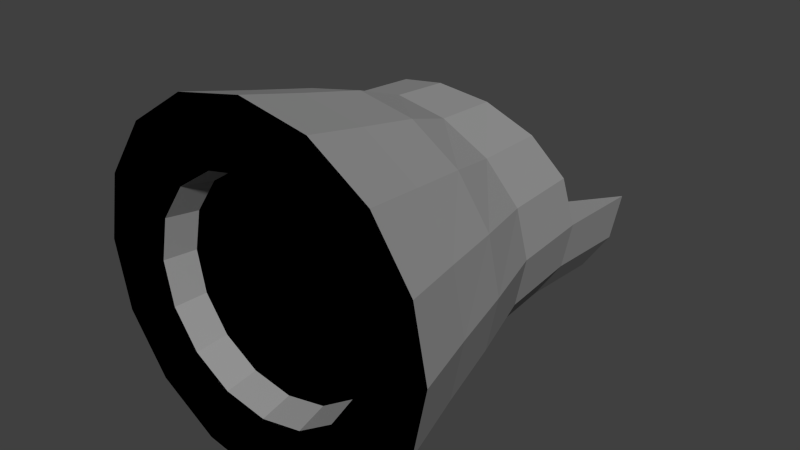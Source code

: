 # Source: Engine1.blend  (saved by Blender 2.74.0; exported with 4.5.12 LTS)
import bpy
from mathutils import Matrix  # noqa: F401  (used for matrix-valued properties, if any)

bpy.ops.wm.read_factory_settings(use_empty=True)
scene = bpy.context.scene
scene.name = 'Scene'

# ---- collections
col_collection_1 = bpy.data.collections.new('Collection 1'); scene.collection.children.link(col_collection_1)

# ---- materials (node trees are filled in below, after node groups)
mat_border = bpy.data.materials.new('Border')
mat_border.alpha_threshold = 0.0
mat_border.use_transparent_shadow = False
mat_border.diffuse_color = (0.5071, 0.1955, 0.02763, 1.0)
mat_border.specular_color = (1.0, 0.00547, 0.06559)
mat_border.roughness = 0.5
mat_border.specular_intensity = 0.6765
mat_handle_joint = bpy.data.materials.new('Handle_Joint')
mat_handle_joint.alpha_threshold = 0.0
mat_handle_joint.use_transparent_shadow = False
mat_handle_joint.diffuse_color = (0.0, 0.0, 0.0, 1.0)
mat_handle_joint.roughness = 0.5
mat_handle_pipe = bpy.data.materials.new('Handle_Pipe')
mat_handle_pipe.alpha_threshold = 0.0
mat_handle_pipe.use_transparent_shadow = False
mat_handle_pipe.diffuse_color = (0.3108, 0.3108, 0.3108, 1.0)
mat_handle_pipe.specular_color = (0.03461, 0.0003793, 1.0)
mat_handle_pipe.roughness = 0.5
mat_handle_pipe.specular_intensity = 0.762
mat_handle_connector = bpy.data.materials.new('Handle_Connector')
mat_handle_connector.alpha_threshold = 0.0
mat_handle_connector.use_transparent_shadow = False
mat_handle_connector.diffuse_color = (0.7942, 0.8, 0.0412, 1.0)
mat_handle_connector.specular_color = (1.0, 0.5171, 0.2477)
mat_handle_connector.roughness = 0.5
mat_woodbase = bpy.data.materials.new('WoodBase')
mat_woodbase.alpha_threshold = 0.0
mat_woodbase.use_transparent_shadow = False
mat_woodbase.diffuse_color = (0.0985, 0.03017, 0.01397, 1.0)
mat_woodbase.roughness = 0.5
mat_handlebase = bpy.data.materials.new('HandleBase')
mat_handlebase.alpha_threshold = 0.0
mat_handlebase.use_transparent_shadow = False
mat_handlebase.diffuse_color = (0.06372, 0.06372, 0.06372, 1.0)
mat_handlebase.roughness = 0.5
mat_woodbaselight = bpy.data.materials.new('WoodBaseLight')
mat_woodbaselight.alpha_threshold = 0.0
mat_woodbaselight.use_transparent_shadow = False
mat_woodbaselight.diffuse_color = (0.4575, 0.1504, 0.06671, 1.0)
mat_woodbaselight.roughness = 0.5
mat_player_color = bpy.data.materials.new('Player_Color')
mat_player_color.alpha_threshold = 0.0
mat_player_color.use_transparent_shadow = False
mat_player_color.diffuse_color = (0.723, 0.3999, 0.2186, 1.0)
mat_player_color.roughness = 0.5
mat_player_color.line_color = (0.0, 0.0, 0.0, 1.0)
mat_playershirt = bpy.data.materials.new('PlayerShirt')
mat_playershirt.alpha_threshold = 0.0
mat_playershirt.use_transparent_shadow = False
mat_playershirt.diffuse_color = (0.8, 0.0, 0.002626, 1.0)
mat_playershirt.roughness = 0.5
mat_playertrousers = bpy.data.materials.new('PlayerTrousers')
mat_playertrousers.alpha_threshold = 0.0
mat_playertrousers.use_transparent_shadow = False
mat_playertrousers.diffuse_color = (0.0, 0.001253, 0.8, 1.0)
mat_playertrousers.roughness = 0.5
mat_playershoes = bpy.data.materials.new('PlayerShoes')
mat_playershoes.alpha_threshold = 0.0
mat_playershoes.use_transparent_shadow = False
mat_playershoes.diffuse_color = (0.0, 0.0, 0.0, 1.0)
mat_playershoes.roughness = 0.5

# ---- material node trees

# ---- world
world_world = bpy.data.worlds.new('World'); scene.world = world_world
world_world.color = (0.05088, 0.05088, 0.05088)
world_world.use_sun_shadow = False
world_world.sun_shadow_jitter_overblur = 0.0
world_world.cycles.sampling_method = 'MANUAL'
world_world.cycles.sample_map_resolution = 256

# ---- meshes
me_plane_000 = bpy.data.meshes.new('Plane.000')
me_plane_000.from_pydata([(-0.2856, -0.1969, 0.008918), (-0.2639, -0.1969, -0.1004), (-0.1848, 0.3911, -0.06762), (-0.202, -0.1969, -0.1931), (-0.1414, 0.3911, -0.1325), (-0.1093, -0.1969, -0.255), (-0.07654, 0.3911, -0.1759), (1.192e-07, -0.1969, -0.2767), (1.192e-07, 0.3911, -0.1911), (0.1093, -0.1969, -0.255), (0.07654, 0.3911, -0.1759), (0.202, -0.1969, -0.1931), (0.1414, 0.3911, -0.1325), (0.2639, -0.1969, -0.1004), (0.1848, 0.3911, -0.06762), (0.2856, -0.1969, 0.008918), (0.2, 0.3911, 0.008918), (0.2639, -0.1969, 0.1182), (0.202, -0.1969, 0.2109), (0.1093, -0.1969, 0.2728), (0.0, -0.1969, 0.2946), (-0.1093, -0.1969, 0.2728), (-0.202, -0.1969, 0.2109), (-0.2639, -0.1969, 0.1182), (-0.2574, -0.08911, 0.008918), (-0.2312, 0.01955, 0.008918), (-0.202, 0.1266, 0.008918), (-0.1938, 0.2591, 0.008918), (-0.179, 0.2591, -0.06525), (-0.1866, 0.1266, -0.06837), (-0.2136, 0.01955, -0.07956), (-0.2378, -0.08911, -0.08959), (-0.137, 0.2591, -0.1281), (-0.1428, 0.1266, -0.1339), (-0.1635, 0.01955, -0.1546), (-0.182, -0.08911, -0.1731), (-0.07416, 0.2591, -0.1701), (-0.07729, 0.1266, -0.1777), (-0.08848, 0.01955, -0.2047), (-0.0985, -0.08911, -0.2289), (1.192e-07, 0.2591, -0.1849), (1.192e-07, 0.1266, -0.193), (1.192e-07, 0.01955, -0.2223), (1.192e-07, -0.08911, -0.2485), (0.07416, 0.2591, -0.1701), (0.07729, 0.1266, -0.1777), (0.08848, 0.01955, -0.2047), (0.0985, -0.08911, -0.2289), (0.137, 0.2591, -0.1281), (0.1428, 0.1266, -0.1339), (0.1635, 0.01955, -0.1546), (0.182, -0.08911, -0.1731), (0.179, 0.2591, -0.06525), (0.1866, 0.1266, -0.06837), (0.2136, 0.01955, -0.07956), (0.2378, -0.08911, -0.08959), (0.1938, 0.2591, 0.008918), (0.202, 0.1266, 0.008918), (0.2312, 0.01955, 0.008918), (0.2574, -0.08911, 0.008918), (0.179, 0.2484, 0.08308), (0.1866, 0.1202, 0.08621), (0.2136, 0.01741, 0.09739), (0.2378, -0.08911, 0.1074), (0.137, 0.224, 0.146), (0.1428, 0.1064, 0.1517), (0.1635, 0.01539, 0.1724), (0.182, -0.08911, 0.1909), (0.07416, 0.2003, 0.188), (0.07729, 0.09604, 0.1955), (0.08848, 0.01539, 0.2225), (0.0985, -0.08911, 0.2467), (0.0, 0.1876, 0.2027), (0.0, 0.0949, 0.2109), (0.0, 0.01539, 0.2401), (0.0, -0.08911, 0.2663), (-0.07416, 0.2003, 0.188), (-0.07729, 0.09604, 0.1955), (-0.08848, 0.01539, 0.2225), (-0.0985, -0.08911, 0.2467), (-0.137, 0.224, 0.146), (-0.1428, 0.1064, 0.1517), (-0.1635, 0.01539, 0.1724), (-0.182, -0.08911, 0.1909), (-0.179, 0.2484, 0.08308), (-0.1866, 0.1202, 0.08621), (-0.2136, 0.01741, 0.09739), (-0.2378, -0.08911, 0.1074), (-0.1813, -0.1929, 0.008918), (-0.1675, -0.1929, -0.06048), (-0.1282, -0.1929, -0.1193), (-0.0694, -0.1929, -0.1586), (1.192e-07, -0.1929, -0.1724), (0.0694, -0.1929, -0.1586), (0.1282, -0.1929, -0.1193), (0.1675, -0.1929, -0.06048), (0.1813, -0.1929, 0.008918), (0.1675, -0.1929, 0.07832), (0.1282, -0.1929, 0.1371), (0.0694, -0.1929, 0.1765), (0.0, -0.1929, 0.1903), (-0.0694, -0.1929, 0.1765), (-0.1282, -0.1929, 0.1371), (-0.1675, -0.1929, 0.07832), (-0.1706, -0.1426, 0.008918), (-0.1577, -0.1426, -0.05639), (-0.1207, -0.1426, -0.1117), (-0.0653, -0.1426, -0.1487), (1.192e-07, -0.1426, -0.1617), (0.0653, -0.1426, -0.1487), (0.1207, -0.1426, -0.1117), (0.1577, -0.1426, -0.05639), (0.1706, -0.1426, 0.008918), (0.1577, -0.1426, 0.07422), (0.1207, -0.1426, 0.1296), (0.0653, -0.1426, 0.1666), (0.0, -0.1426, 0.1796), (-0.0653, -0.1426, 0.1666), (-0.1207, -0.1426, 0.1296), (-0.1577, -0.1426, 0.07422), (-0.2, 0.3911, 0.008918), (1.192e-07, 0.3911, -0.07349)], [], [(28, 2, 4, 32), (32, 4, 6, 36), (36, 6, 8, 40), (40, 8, 10, 44), (44, 10, 12, 48), (48, 12, 14, 52), (52, 14, 16, 56), (92, 93, 109, 108), (22, 83, 87, 23), (83, 82, 86, 87), (82, 81, 85, 86), (81, 80, 84, 85), (23, 87, 24, 0), (87, 86, 25, 24), (86, 85, 26, 25), (85, 84, 27, 26), (21, 79, 83, 22), (79, 78, 82, 83), (78, 77, 81, 82), (77, 76, 80, 81), (20, 75, 79, 21), (75, 74, 78, 79), (74, 73, 77, 78), (73, 72, 76, 77), (19, 71, 75, 20), (71, 70, 74, 75), (70, 69, 73, 74), (69, 68, 72, 73), (18, 67, 71, 19), (67, 66, 70, 71), (66, 65, 69, 70), (65, 64, 68, 69), (17, 63, 67, 18), (63, 62, 66, 67), (62, 61, 65, 66), (61, 60, 64, 65), (15, 59, 63, 17), (59, 58, 62, 63), (58, 57, 61, 62), (57, 56, 60, 61), (13, 55, 59, 15), (55, 54, 58, 59), (54, 53, 57, 58), (53, 52, 56, 57), (11, 51, 55, 13), (51, 50, 54, 55), (50, 49, 53, 54), (49, 48, 52, 53), (9, 47, 51, 11), (47, 46, 50, 51), (46, 45, 49, 50), (45, 44, 48, 49), (7, 43, 47, 9), (43, 42, 46, 47), (42, 41, 45, 46), (41, 40, 44, 45), (5, 39, 43, 7), (39, 38, 42, 43), (38, 37, 41, 42), (37, 36, 40, 41), (3, 35, 39, 5), (35, 34, 38, 39), (34, 33, 37, 38), (33, 32, 36, 37), (1, 31, 35, 3), (31, 30, 34, 35), (30, 29, 33, 34), (29, 28, 32, 33), (0, 24, 31, 1), (24, 25, 30, 31), (25, 26, 29, 30), (26, 27, 28, 29), (89, 88, 0, 1), (90, 89, 1, 3), (91, 90, 3, 5), (92, 91, 5, 7), (93, 92, 7, 9), (94, 93, 9, 11), (95, 94, 11, 13), (96, 95, 13, 15), (97, 96, 15, 17), (98, 97, 17, 18), (99, 98, 18, 19), (100, 99, 19, 20), (101, 100, 20, 21), (102, 101, 21, 22), (103, 102, 22, 23), (88, 103, 23, 0), (104, 105, 106, 107, 108, 109, 110, 111, 112, 113, 114, 115, 116, 117, 118, 119), (103, 88, 104, 119), (90, 91, 107, 106), (101, 102, 118, 117), (88, 89, 105, 104), (99, 100, 116, 115), (97, 98, 114, 113), (95, 96, 112, 111), (93, 94, 110, 109), (91, 92, 108, 107), (102, 103, 119, 118), (89, 90, 106, 105), (100, 101, 117, 116), (98, 99, 115, 114), (96, 97, 113, 112), (94, 95, 111, 110), (80, 76, 72, 68, 64, 60, 56, 27, 84), (2, 120, 121, 16, 14, 12, 10, 8, 6, 4), (27, 120, 2, 28)])
me_plane_000.polygons.foreach_set('material_index', [2, 2, 2, 2, 2, 2, 2, 2, 2, 2, 2, 2, 2, 2, 2, 2, 2, 2, 2, 2, 2, 2, 2, 2, 2, 2, 2, 2, 2, 2, 2, 2, 2, 2, 2, 2, 2, 2, 2, 2, 2, 2, 2, 2, 2, 2, 2, 2, 2, 2, 2, 2, 2, 2, 2, 2, 2, 2, 2, 2, 2, 2, 2, 2, 2, 2, 2, 2, 2, 2, 2, 2, 1, 1, 1, 1, 1, 1, 1, 1, 1, 1, 1, 1, 1, 1, 1, 1, 1, 2, 2, 2, 2, 2, 2, 2, 2, 2, 2, 2, 2, 2, 2, 2, 2, 2, 2])
me_plane_000.materials.append(mat_border)
me_plane_000.materials.append(mat_handle_joint)
me_plane_000.materials.append(mat_handle_pipe)
me_plane_000.materials.append(mat_handle_connector)
me_plane_000.materials.append(mat_woodbase)
me_plane_000.materials.append(mat_handlebase)
me_plane_000.materials.append(mat_woodbaselight)
me_plane_000.materials.append(mat_player_color)
me_plane_000.materials.append(mat_playershirt)
me_plane_000.materials.append(mat_playertrousers)
me_plane_000.materials.append(mat_playershoes)
me_plane_000.use_remesh_preserve_volume = False
me_plane_000.use_remesh_preserve_attributes = False
me_plane_000.use_mirror_vertex_groups = False
me_plane_000.update()

# ---- objects
ob_engine = bpy.data.objects.new('Engine', me_plane_000)

# ---- transforms, parenting, visibility, modifiers, constraints
ob_engine.location = (0.0, 0.0, 0.0)
ob_engine.lineart.crease_threshold = 0.0

# ---- collection membership
col_collection_1.objects.link(ob_engine)

# ---- scene / render settings (as saved in the file)
scene.frame_start = 1; scene.frame_end = 250; scene.frame_set(1)
scene.render.engine = 'BLENDER_EEVEE_NEXT'
scene.render.resolution_percentage = 50
scene.render.dither_intensity = 0.0
scene.cycles.use_denoising = False
scene.cycles.samples = 10
scene.cycles.sampling_pattern = 'TABULATED_SOBOL'
scene.cycles.light_sampling_threshold = 0.0
scene.cycles.use_adaptive_sampling = False
scene.cycles.use_light_tree = False
scene.cycles.blur_glossy = 0.0
scene.cycles.pixel_filter_type = 'GAUSSIAN'
scene.cycles.sample_clamp_indirect = 0.0
scene.view_settings.view_transform = 'Standard'
bpy.context.view_layer.update()

# ---- added for rendering (the .blend has no active camera and no usable light): camera, sun
cam_auto = bpy.data.cameras.new('AutoCamera')
cam_auto.lens = 50.0
cam_auto.sensor_width = 36.0
cam_auto.clip_end = 1000.0
ob_auto_camera = bpy.data.objects.new('AutoCamera', cam_auto)
scene.collection.objects.link(ob_auto_camera)
ob_auto_camera.location = (0.924517, -1.01234, 0.748531)
ob_auto_camera.rotation_euler = (1.09748, -7.21219e-08, 0.694738)
scene.camera = ob_auto_camera
light_auto_sun = bpy.data.lights.new('AutoSun', 'SUN')
light_auto_sun.energy = 3.0
light_auto_sun.angle = 0.0523599
ob_auto_sun = bpy.data.objects.new('AutoSun', light_auto_sun)
scene.collection.objects.link(ob_auto_sun)
ob_auto_sun.rotation_euler = (0.872665, 0.174533, 0.523599)
bpy.context.view_layer.update()
